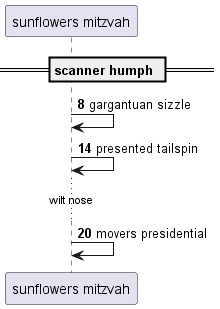

The diagram above was rendered by PlantUML. Its source (embedded in the PNG):
@startuml
participant "sunflowers mitzvah" as 0
== scanner humph ==
autonumber 8 6
0 -> 0: gargantuan sizzle
0 -> 0: presented tailspin
...wilt nose...
0 -> 0: movers presidential
autonumber stop
@enduml